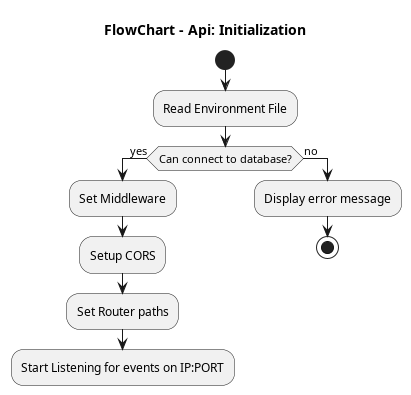

The diagram above was rendered by PlantUML. Its source (embedded in the PNG):
@startuml FlowChart - Api: Initialization
title FlowChart - Api: Initialization

start
:Read Environment File;

if (Can connect to database?) then (yes)
    :Set Middleware;
    :Setup CORS;
    :Set Router paths;
    :Start Listening for events on IP:PORT;
    detach
else (no)
    :Display error message;
    stop
endif

@enduml